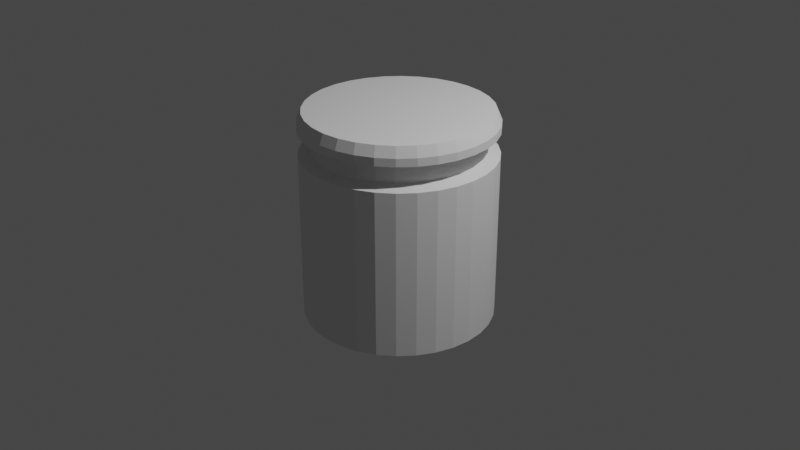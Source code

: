 # Source: jar.blend  (saved by Blender 2.83.19; exported with 4.5.12 LTS)
import bpy
from mathutils import Matrix  # noqa: F401  (used for matrix-valued properties, if any)

bpy.ops.wm.read_factory_settings(use_empty=True)
scene = bpy.context.scene
scene.name = 'Scene'

# ---- collections
col_collection = bpy.data.collections.new('Collection'); scene.collection.children.link(col_collection)

# ---- world
world_world = bpy.data.worlds.new('World'); scene.world = world_world
world_world.use_nodes = True; world_world.node_tree.nodes.clear()
_N = world_world.node_tree.nodes; _L = world_world.node_tree.links
n0 = _N.new('ShaderNodeOutputWorld'); n0.name = 'World Output'; n0.location = (300, 300)
n1 = _N.new('ShaderNodeBackground'); n1.name = 'Background'; n1.location = (10, 300)
n1.inputs[0].default_value = (0.05088, 0.05088, 0.05088, 1.0)
_L.new(n1.outputs[0], n0.inputs[0])
n0.is_active_output = True
world_world.color = (0.05088, 0.05088, 0.05088)
world_world.use_sun_shadow = False
world_world.sun_shadow_jitter_overblur = 0.0

# ---- cameras
cam_camera = bpy.data.cameras.new('Camera')
cam_camera.clip_end = 100.0
cam_camera.ortho_scale = 7.314

# ---- lights
light_light = bpy.data.lights.new('Light', 'POINT')
light_light.transmission_factor = 0.0
light_light.energy = 1000.0
light_light.shadow_soft_size = 0.1
light_light.shadow_maximum_resolution = 0.006
light_light.use_absolute_resolution = True

# ---- meshes
me_cylinder = bpy.data.meshes.new('Cylinder')
me_cylinder.from_pydata([(0.0, 1.0, -1.0), (0.0, 1.0, 1.0), (0.1951, 0.9808, -1.0), (0.1951, 0.9808, 1.0), (0.3827, 0.9239, -1.0), (0.3827, 0.9239, 1.0), (0.5556, 0.8315, -1.0), (0.5556, 0.8315, 1.0), (0.7071, 0.7071, -1.0), (0.7071, 0.7071, 1.0), (0.8315, 0.5556, -1.0), (0.8315, 0.5556, 1.0), (0.9239, 0.3827, -1.0), (0.9239, 0.3827, 1.0), (0.9808, 0.1951, -1.0), (0.9808, 0.1951, 1.0), (1.0, 7.55e-08, -1.0), (1.0, 7.55e-08, 1.0), (0.9808, -0.1951, -1.0), (0.9808, -0.1951, 1.0), (0.9239, -0.3827, -1.0), (0.9239, -0.3827, 1.0), (0.8315, -0.5556, -1.0), (0.8315, -0.5556, 1.0), (0.7071, -0.7071, -1.0), (0.7071, -0.7071, 1.0), (0.5556, -0.8315, -1.0), (0.5556, -0.8315, 1.0), (0.3827, -0.9239, -1.0), (0.3827, -0.9239, 1.0), (0.1951, -0.9808, -1.0), (0.1951, -0.9808, 1.0), (-3.258e-07, -1.0, -1.0), (-3.258e-07, -1.0, 1.0), (-0.1951, -0.9808, -1.0), (-0.1951, -0.9808, 1.0), (-0.3827, -0.9239, -1.0), (-0.3827, -0.9239, 1.0), (-0.5556, -0.8315, -1.0), (-0.5556, -0.8315, 1.0), (-0.7071, -0.7071, -1.0), (-0.7071, -0.7071, 1.0), (-0.8315, -0.5556, -1.0), (-0.8315, -0.5556, 1.0), (-0.9239, -0.3827, -1.0), (-0.9239, -0.3827, 1.0), (-0.9808, -0.1951, -1.0), (-0.9808, -0.1951, 1.0), (-1.0, 9.656e-07, -1.0), (-1.0, 9.656e-07, 1.0), (-0.9808, 0.1951, -1.0), (-0.9808, 0.1951, 1.0), (-0.9239, 0.3827, -1.0), (-0.9239, 0.3827, 1.0), (-0.8315, 0.5556, -1.0), (-0.8315, 0.5556, 1.0), (-0.7071, 0.7071, -1.0), (-0.7071, 0.7071, 1.0), (-0.5556, 0.8315, -1.0), (-0.5556, 0.8315, 1.0), (-0.3827, 0.9239, -1.0), (-0.3827, 0.9239, 1.0), (-0.1951, 0.9808, -1.0), (-0.1951, 0.9808, 1.0), (0.0, 1.0, 0.7413), (0.1951, 0.9808, 0.7413), (0.3827, 0.9239, 0.7413), (0.5556, 0.8315, 0.7413), (0.7071, 0.7071, 0.7413), (0.8315, 0.5556, 0.7413), (0.9239, 0.3827, 0.7413), (0.9808, 0.1951, 0.7413), (1.0, 7.55e-08, 0.7413), (0.9808, -0.1951, 0.7413), (0.9239, -0.3827, 0.7413), (0.8315, -0.5556, 0.7413), (0.7071, -0.7071, 0.7413), (0.5556, -0.8315, 0.7413), (0.3827, -0.9239, 0.7413), (0.1951, -0.9808, 0.7413), (-3.258e-07, -1.0, 0.7413), (-0.1951, -0.9808, 0.7413), (-0.3827, -0.9239, 0.7413), (-0.5556, -0.8315, 0.7413), (-0.7071, -0.7071, 0.7413), (-0.8315, -0.5556, 0.7413), (-0.9239, -0.3827, 0.7413), (-0.9808, -0.1951, 0.7413), (-1.0, 9.656e-07, 0.7413), (-0.9808, 0.1951, 0.7413), (-0.9239, 0.3827, 0.7413), (-0.8315, 0.5556, 0.7413), (-0.7071, 0.7071, 0.7413), (-0.5556, 0.8315, 0.7413), (-0.3827, 0.9239, 0.7413), (-0.1951, 0.9808, 0.7413), (1.661e-08, 0.8852, 0.7845), (0.1679, 0.8682, 0.7845), (0.3293, 0.8178, 0.7845), (0.478, 0.736, 0.7845), (0.6084, 0.6259, 0.7845), (0.7154, 0.4918, 0.7845), (0.7949, 0.3387, 0.7845), (0.8439, 0.1727, 0.7845), (0.8604, 1.003e-07, 0.7845), (0.8439, -0.1727, 0.7845), (0.7949, -0.3387, 0.7845), (0.7154, -0.4918, 0.7845), (0.6084, -0.6259, 0.7845), (0.478, -0.736, 0.7845), (0.3293, -0.8178, 0.7845), (0.1679, -0.8682, 0.7845), (-2.637e-07, -0.8852, 0.7845), (-0.1679, -0.8682, 0.7845), (-0.3293, -0.8178, 0.7845), (-0.478, -0.736, 0.7845), (-0.6084, -0.6259, 0.7845), (-0.7154, -0.4918, 0.7845), (-0.7949, -0.3387, 0.7845), (-0.8439, -0.1727, 0.7845), (-0.8604, 8.882e-07, 0.7845), (-0.8439, 0.1727, 0.7845), (-0.7949, 0.3387, 0.7845), (-0.7154, 0.4918, 0.7845), (-0.6084, 0.6259, 0.7845), (-0.478, 0.736, 0.7845), (-0.3293, 0.8178, 0.7845), (-0.1679, 0.8682, 0.7845), (1.661e-08, 0.8852, 0.9537), (0.1679, 0.8682, 0.9537), (0.3293, 0.8178, 0.9537), (0.478, 0.736, 0.9537), (0.6084, 0.6259, 0.9537), (0.7154, 0.4918, 0.9537), (0.7949, 0.3387, 0.9537), (0.8439, 0.1727, 0.9537), (0.8604, 1.003e-07, 0.9537), (0.8439, -0.1727, 0.9537), (0.7949, -0.3387, 0.9537), (0.7154, -0.4918, 0.9537), (0.6084, -0.6259, 0.9537), (0.478, -0.736, 0.9537), (0.3293, -0.8178, 0.9537), (0.1679, -0.8682, 0.9537), (-2.637e-07, -0.8852, 0.9537), (-0.1679, -0.8682, 0.9537), (-0.3293, -0.8178, 0.9537), (-0.478, -0.736, 0.9537), (-0.6084, -0.6259, 0.9537), (-0.7154, -0.4918, 0.9537), (-0.7949, -0.3387, 0.9537), (-0.8439, -0.1727, 0.9537), (-0.8604, 8.882e-07, 0.9537), (-0.8439, 0.1727, 0.9537), (-0.7949, 0.3387, 0.9537), (-0.7154, 0.4918, 0.9537), (-0.6084, 0.6259, 0.9537), (-0.478, 0.736, 0.9537), (-0.3293, 0.8178, 0.9537), (-0.1679, 0.8682, 0.9537), (0.1951, 0.9808, 1.082), (-5.497e-09, 1.0, 1.082), (0.3827, 0.9239, 1.082), (0.5556, 0.8315, 1.082), (0.7071, 0.7071, 1.082), (0.8315, 0.5556, 1.082), (0.9239, 0.3827, 1.082), (0.9808, 0.1951, 1.082), (1.0, 7.55e-08, 1.082), (0.9808, -0.1951, 1.082), (0.9239, -0.3827, 1.082), (0.8315, -0.5556, 1.082), (0.7071, -0.7071, 1.082), (0.5556, -0.8315, 1.082), (0.3827, -0.9239, 1.082), (0.1951, -0.9808, 1.082), (-3.313e-07, -1.0, 1.082), (-0.1951, -0.9808, 1.082), (-0.3827, -0.9239, 1.082), (-0.5556, -0.8315, 1.082), (-0.7071, -0.7071, 1.082), (-0.8315, -0.5556, 1.082), (-0.9239, -0.3827, 1.082), (-0.9808, -0.1951, 1.082), (-1.0, 9.656e-07, 1.082), (-0.9808, 0.1951, 1.082), (-0.9239, 0.3827, 1.082), (-0.8315, 0.5556, 1.082), (-0.7071, 0.7071, 1.082), (-0.5556, 0.8315, 1.082), (-0.3827, 0.9239, 1.082), (-0.1951, 0.9808, 1.082), (0.1864, 0.9369, 1.188), (-1.823e-10, 0.9553, 1.188), (0.3656, 0.8826, 1.188), (0.5307, 0.7943, 1.188), (0.6755, 0.6755, 1.188), (0.7943, 0.5307, 1.188), (0.8826, 0.3656, 1.188), (0.9369, 0.1864, 1.188), (0.9553, 8.486e-08, 1.188), (0.9369, -0.1864, 1.188), (0.8826, -0.3656, 1.188), (0.7943, -0.5307, 1.188), (0.6755, -0.6755, 1.188), (0.5307, -0.7943, 1.188), (0.3656, -0.8826, 1.188), (0.1864, -0.9369, 1.188), (-3.115e-07, -0.9553, 1.188), (-0.1864, -0.9369, 1.188), (-0.3656, -0.8826, 1.188), (-0.5307, -0.7943, 1.188), (-0.6755, -0.6755, 1.188), (-0.7943, -0.5307, 1.188), (-0.8826, -0.3656, 1.188), (-0.9369, -0.1864, 1.188), (-0.9553, 9.352e-07, 1.188), (-0.9369, 0.1864, 1.188), (-0.8826, 0.3656, 1.188), (-0.7943, 0.5307, 1.188), (-0.6755, 0.6755, 1.188), (-0.5307, 0.7943, 1.188), (-0.3656, 0.8826, 1.188), (-0.1864, 0.9369, 1.188)], [], [(128, 1, 3, 129), (129, 3, 5, 130), (130, 5, 7, 131), (131, 7, 9, 132), (132, 9, 11, 133), (133, 11, 13, 134), (134, 13, 15, 135), (135, 15, 17, 136), (136, 17, 19, 137), (137, 19, 21, 138), (138, 21, 23, 139), (139, 23, 25, 140), (140, 25, 27, 141), (141, 27, 29, 142), (142, 29, 31, 143), (143, 31, 33, 144), (144, 33, 35, 145), (145, 35, 37, 146), (146, 37, 39, 147), (147, 39, 41, 148), (148, 41, 43, 149), (149, 43, 45, 150), (150, 45, 47, 151), (151, 47, 49, 152), (152, 49, 51, 153), (153, 51, 53, 154), (154, 53, 55, 155), (155, 55, 57, 156), (156, 57, 59, 157), (157, 59, 61, 158), (15, 13, 166, 167), (158, 61, 63, 159), (159, 63, 1, 128), (0, 2, 4, 6, 8, 10, 12, 14, 16, 18, 20, 22, 24, 26, 28, 30, 32, 34, 36, 38, 40, 42, 44, 46, 48, 50, 52, 54, 56, 58, 60, 62), (62, 95, 64, 0), (60, 94, 95, 62), (58, 93, 94, 60), (56, 92, 93, 58), (54, 91, 92, 56), (52, 90, 91, 54), (50, 89, 90, 52), (48, 88, 89, 50), (46, 87, 88, 48), (44, 86, 87, 46), (42, 85, 86, 44), (40, 84, 85, 42), (38, 83, 84, 40), (36, 82, 83, 38), (34, 81, 82, 36), (32, 80, 81, 34), (30, 79, 80, 32), (28, 78, 79, 30), (26, 77, 78, 28), (24, 76, 77, 26), (22, 75, 76, 24), (20, 74, 75, 22), (18, 73, 74, 20), (16, 72, 73, 18), (14, 71, 72, 16), (12, 70, 71, 14), (10, 69, 70, 12), (8, 68, 69, 10), (6, 67, 68, 8), (4, 66, 67, 6), (2, 65, 66, 4), (0, 64, 65, 2), (95, 127, 96, 64), (94, 126, 127, 95), (93, 125, 126, 94), (92, 124, 125, 93), (91, 123, 124, 92), (90, 122, 123, 91), (89, 121, 122, 90), (88, 120, 121, 89), (87, 119, 120, 88), (86, 118, 119, 87), (85, 117, 118, 86), (84, 116, 117, 85), (83, 115, 116, 84), (82, 114, 115, 83), (81, 113, 114, 82), (80, 112, 113, 81), (79, 111, 112, 80), (78, 110, 111, 79), (77, 109, 110, 78), (76, 108, 109, 77), (75, 107, 108, 76), (74, 106, 107, 75), (73, 105, 106, 74), (72, 104, 105, 73), (71, 103, 104, 72), (70, 102, 103, 71), (69, 101, 102, 70), (68, 100, 101, 69), (67, 99, 100, 68), (66, 98, 99, 67), (65, 97, 98, 66), (64, 96, 97, 65), (127, 159, 128, 96), (126, 158, 159, 127), (125, 157, 158, 126), (124, 156, 157, 125), (123, 155, 156, 124), (122, 154, 155, 123), (121, 153, 154, 122), (120, 152, 153, 121), (119, 151, 152, 120), (118, 150, 151, 119), (117, 149, 150, 118), (116, 148, 149, 117), (115, 147, 148, 116), (114, 146, 147, 115), (113, 145, 146, 114), (112, 144, 145, 113), (111, 143, 144, 112), (110, 142, 143, 111), (109, 141, 142, 110), (108, 140, 141, 109), (107, 139, 140, 108), (106, 138, 139, 107), (105, 137, 138, 106), (104, 136, 137, 105), (103, 135, 136, 104), (102, 134, 135, 103), (101, 133, 134, 102), (100, 132, 133, 101), (99, 131, 132, 100), (98, 130, 131, 99), (97, 129, 130, 98), (96, 128, 129, 97), (175, 174, 206, 207), (33, 31, 175, 176), (51, 49, 184, 185), (7, 5, 162, 163), (25, 23, 171, 172), (43, 41, 180, 181), (61, 59, 189, 190), (17, 15, 167, 168), (35, 33, 176, 177), (53, 51, 185, 186), (9, 7, 163, 164), (27, 25, 172, 173), (45, 43, 181, 182), (63, 61, 190, 191), (19, 17, 168, 169), (37, 35, 177, 178), (55, 53, 186, 187), (11, 9, 164, 165), (29, 27, 173, 174), (47, 45, 182, 183), (3, 1, 161, 160), (1, 63, 191, 161), (21, 19, 169, 170), (39, 37, 178, 179), (57, 55, 187, 188), (13, 11, 165, 166), (31, 29, 174, 175), (49, 47, 183, 184), (5, 3, 160, 162), (23, 21, 170, 171), (41, 39, 179, 180), (59, 57, 188, 189), (192, 193, 223, 222, 221, 220, 219, 218, 217, 216, 215, 214, 213, 212, 211, 210, 209, 208, 207, 206, 205, 204, 203, 202, 201, 200, 199, 198, 197, 196, 195, 194), (162, 160, 192, 194), (189, 188, 220, 221), (176, 175, 207, 208), (163, 162, 194, 195), (190, 189, 221, 222), (177, 176, 208, 209), (164, 163, 195, 196), (191, 190, 222, 223), (178, 177, 209, 210), (165, 164, 196, 197), (161, 191, 223, 193), (179, 178, 210, 211), (166, 165, 197, 198), (180, 179, 211, 212), (167, 166, 198, 199), (181, 180, 212, 213), (168, 167, 199, 200), (182, 181, 213, 214), (169, 168, 200, 201), (183, 182, 214, 215), (170, 169, 201, 202), (184, 183, 215, 216), (171, 170, 202, 203), (185, 184, 216, 217), (172, 171, 203, 204), (186, 185, 217, 218), (173, 172, 204, 205), (187, 186, 218, 219), (174, 173, 205, 206), (160, 161, 193, 192), (188, 187, 219, 220)])
_k = set([(0, 2), (0, 62), (2, 4), (4, 6), (6, 8), (8, 10), (10, 12), (12, 14), (14, 16), (16, 18), (18, 20), (20, 22), (20, 74), (21, 138), (21, 170), (22, 24), (24, 26), (26, 28), (28, 30), (30, 32), (32, 34), (34, 36), (36, 38), (38, 40), (40, 42), (42, 44), (44, 46), (46, 48), (48, 50), (50, 52), (52, 54), (54, 56), (56, 58), (58, 60), (60, 62), (128, 129), (128, 159), (129, 130), (130, 131), (131, 132), (132, 133), (133, 134), (134, 135), (135, 136), (136, 137), (137, 138), (138, 139), (139, 140), (140, 141), (141, 142), (142, 143), (143, 144), (144, 145), (145, 146), (146, 147), (147, 148), (148, 149), (149, 150), (150, 151), (151, 152), (152, 153), (153, 154), (154, 155), (155, 156), (156, 157), (157, 158), (158, 159), (170, 202)])
me_cylinder.attributes.new('sharp_edge', 'BOOLEAN', 'EDGE').data.foreach_set('value', [ (min(e.vertices), max(e.vertices)) in _k for e in me_cylinder.edges])
_uv = me_cylinder.uv_layers.new(name='UVMap')
_uv.uv.foreach_set('vector', [0.04575, 0.06589, 0.04598, 0.06369, 0.04985, 0.06443, 0.04908, 0.06653, 0.04908, 0.06653, 0.04985, 0.06443, 0.0535, 0.06587, 0.05222, 0.06779, 0.05222, 0.06779, 0.0535, 0.06587, 0.05678, 0.06796, 0.05504, 0.06963, 0.05504, 0.06963, 0.05678, 0.06796, 0.05957, 0.07061, 0.05743, 0.07198, 0.05743, 0.07198, 0.05957, 0.07061, 0.06177, 0.07374, 0.05931, 0.07474, 0.05931, 0.07474, 0.06177, 0.07374, 0.06328, 0.07721, 0.06061, 0.07781, 0.06061, 0.07781, 0.06328, 0.07721, 0.06405, 0.0809, 0.06126, 0.08107, 0.06126, 0.08107, 0.06405, 0.0809, 0.06405, 0.08466, 0.06125, 0.0844, 0.06125, 0.0844, 0.06405, 0.08466, 0.06328, 0.08835, 0.06058, 0.08767, 0.06058, 0.08767, 0.06328, 0.08835, 0.06177, 0.09182, 0.05927, 0.09074, 0.05927, 0.09074, 0.06177, 0.09182, 0.05957, 0.09495, 0.05737, 0.09351, 0.05737, 0.09351, 0.05957, 0.09495, 0.05678, 0.09761, 0.05496, 0.09587, 0.05496, 0.09587, 0.05678, 0.09761, 0.0535, 0.0997, 0.05213, 0.09773, 0.05213, 0.09773, 0.0535, 0.0997, 0.04985, 0.1011, 0.04899, 0.09901, 0.04899, 0.09901, 0.04985, 0.1011, 0.04598, 0.1019, 0.04565, 0.09967, 0.04565, 0.09967, 0.04598, 0.1019, 0.04203, 0.1019, 0.04226, 0.09968, 0.04226, 0.09968, 0.04203, 0.1019, 0.03816, 0.1011, 0.03893, 0.09904, 0.03893, 0.09904, 0.03816, 0.1011, 0.03451, 0.0997, 0.03579, 0.09777, 0.03579, 0.09777, 0.03451, 0.0997, 0.03123, 0.09761, 0.03297, 0.09593, 0.03297, 0.09593, 0.03123, 0.09761, 0.02844, 0.09495, 0.03058, 0.09359, 0.03058, 0.09359, 0.02844, 0.09495, 0.02624, 0.09182, 0.0287, 0.09082, 0.0287, 0.09082, 0.02624, 0.09182, 0.02473, 0.08835, 0.0274, 0.08775, 0.0274, 0.08775, 0.02473, 0.08835, 0.02396, 0.08466, 0.02675, 0.08449, 0.02675, 0.08449, 0.02396, 0.08466, 0.02396, 0.0809, 0.02676, 0.08117, 0.02676, 0.08117, 0.02396, 0.0809, 0.02473, 0.07721, 0.02743, 0.0779, 0.02743, 0.0779, 0.02473, 0.07721, 0.02624, 0.07374, 0.02874, 0.07482, 0.02874, 0.07482, 0.02624, 0.07374, 0.02844, 0.07061, 0.03064, 0.07205, 0.03064, 0.07205, 0.02844, 0.07061, 0.03123, 0.06796, 0.03305, 0.06969, 0.03305, 0.06969, 0.03123, 0.06796, 0.03451, 0.06587, 0.03588, 0.06784, 0.03588, 0.06784, 0.03451, 0.06587, 0.03816, 0.06443, 0.03902, 0.06655, 0.02671, 0.1251, 0.02758, 0.1142, 0.0334, 0.1143, 0.03253, 0.1251, 0.03902, 0.06655, 0.03816, 0.06443, 0.04203, 0.06369, 0.04235, 0.0659, 0.04235, 0.0659, 0.04203, 0.06369, 0.04598, 0.06369, 0.04575, 0.06589, 0.06405, 0.04649, 0.06405, 0.04273, 0.06482, 0.03904, 0.06633, 0.03556, 0.06852, 0.03244, 0.07131, 0.02978, 0.0746, 0.02769, 0.07824, 0.02625, 0.08212, 0.02552, 0.08606, 0.02552, 0.08994, 0.02625, 0.09358, 0.02769, 0.09687, 0.02978, 0.09966, 0.03244, 0.1019, 0.03556, 0.1034, 0.03904, 0.1041, 0.04273, 0.1041, 0.04649, 0.1034, 0.05017, 0.1019, 0.05365, 0.09966, 0.05677, 0.09687, 0.05943, 0.09358, 0.06152, 0.08994, 0.06296, 0.08606, 0.06369, 0.08212, 0.06369, 0.07824, 0.06296, 0.0746, 0.06152, 0.07131, 0.05943, 0.06852, 0.05677, 0.06633, 0.05365, 0.06482, 0.05017, 0.5135, 0.02443, 0.5135, 0.4795, 0.4636, 0.4775, 0.4636, 0.0224, 0.5584, 0.02737, 0.5584, 0.4825, 0.5135, 0.4795, 0.5135, 0.02443, 0.6142, 0.0229, 0.6142, 0.4782, 0.5702, 0.4811, 0.5702, 0.02584, 0.6635, 0.02083, 0.6635, 0.4761, 0.6142, 0.4782, 0.6142, 0.0229, 0.7162, 0.01969, 0.7162, 0.475, 0.6635, 0.4761, 0.6635, 0.02083, 0.7703, 0.01954, 0.7703, 0.4748, 0.7162, 0.475, 0.7162, 0.01969, 0.8236, 0.02037, 0.8236, 0.4757, 0.7703, 0.4748, 0.7703, 0.01954, 0.8742, 0.02216, 0.8742, 0.4774, 0.8236, 0.4757, 0.8236, 0.02037, 0.9201, 0.02484, 0.9201, 0.4801, 0.8742, 0.4774, 0.8742, 0.02216, 0.9594, 0.02831, 0.9594, 0.4836, 0.9201, 0.4801, 0.9201, 0.02484, 0.2075, 0.51, 0.2059, 0.9737, 0.1669, 0.9774, 0.1685, 0.5136, 0.2534, 0.5071, 0.2518, 0.9709, 0.2059, 0.9737, 0.2075, 0.51, 0.3044, 0.5053, 0.3028, 0.969, 0.2518, 0.9709, 0.2534, 0.5071, 0.3585, 0.5044, 0.3569, 0.9682, 0.3028, 0.969, 0.3044, 0.5053, 0.4136, 0.5046, 0.412, 0.9684, 0.3569, 0.9682, 0.3585, 0.5044, 0.4676, 0.5059, 0.466, 0.9696, 0.412, 0.9684, 0.4136, 0.5046, 0.5185, 0.5081, 0.5169, 0.9719, 0.466, 0.9696, 0.4676, 0.5059, 0.5642, 0.5113, 0.5626, 0.975, 0.5169, 0.9719, 0.5185, 0.5081, 0.6074, 0.509, 0.6074, 0.973, 0.5674, 0.9765, 0.5674, 0.5125, 0.654, 0.5062, 0.654, 0.9702, 0.6074, 0.973, 0.6074, 0.509, 0.7054, 0.5044, 0.7054, 0.9684, 0.654, 0.9702, 0.654, 0.5062, 0.7597, 0.5035, 0.7597, 0.9675, 0.7054, 0.9684, 0.7054, 0.5044, 0.8148, 0.5036, 0.8148, 0.9676, 0.7597, 0.9675, 0.7597, 0.5035, 0.8686, 0.5048, 0.8686, 0.9688, 0.8148, 0.9676, 0.8148, 0.5036, 0.9189, 0.5069, 0.9189, 0.9709, 0.8686, 0.9688, 0.8686, 0.5048, 0.964, 0.5098, 0.964, 0.9738, 0.9189, 0.9709, 0.9189, 0.5069, 0.2084, 0.02731, 0.2084, 0.4824, 0.1701, 0.4861, 0.1701, 0.03104, 0.2535, 0.02438, 0.2535, 0.4795, 0.2084, 0.4824, 0.2084, 0.02731, 0.3035, 0.02237, 0.3035, 0.4775, 0.2535, 0.4795, 0.2535, 0.02438, 0.3565, 0.02135, 0.3565, 0.4764, 0.3035, 0.4775, 0.3035, 0.02237, 0.4106, 0.02136, 0.4106, 0.4764, 0.3565, 0.4764, 0.3565, 0.02135, 0.4636, 0.0224, 0.4636, 0.4775, 0.4106, 0.4764, 0.4106, 0.02136, 0.04985, 0.06296, 0.04927, 0.06081, 0.05241, 0.05958, 0.0535, 0.06152, 0.04598, 0.06369, 0.04592, 0.06142, 0.04927, 0.06081, 0.04985, 0.06296, 0.04203, 0.06369, 0.0425, 0.06138, 0.04592, 0.06142, 0.04598, 0.06369, 0.03816, 0.06296, 0.03914, 0.0607, 0.0425, 0.06138, 0.04203, 0.06369, 0.03451, 0.06152, 0.03597, 0.05939, 0.03914, 0.0607, 0.03816, 0.06296, 0.03123, 0.05943, 0.0331, 0.05752, 0.03597, 0.05939, 0.03451, 0.06152, 0.02844, 0.05677, 0.03066, 0.05516, 0.0331, 0.05752, 0.03123, 0.05943, 0.02624, 0.05365, 0.02872, 0.05239, 0.03066, 0.05516, 0.02844, 0.05677, 0.02473, 0.05017, 0.02738, 0.04932, 0.02872, 0.05239, 0.02624, 0.05365, 0.02396, 0.04649, 0.02667, 0.04606, 0.02738, 0.04932, 0.02473, 0.05017, 0.02396, 0.04273, 0.02663, 0.04276, 0.02667, 0.04606, 0.02396, 0.04649, 0.02473, 0.03904, 0.02726, 0.03952, 0.02663, 0.04276, 0.02396, 0.04273, 0.02624, 0.03556, 0.02853, 0.03648, 0.02726, 0.03952, 0.02473, 0.03904, 0.02844, 0.03244, 0.03039, 0.03375, 0.02853, 0.03648, 0.02624, 0.03556, 0.03123, 0.02978, 0.03278, 0.03144, 0.03039, 0.03375, 0.02844, 0.03244, 0.03451, 0.02769, 0.0356, 0.02963, 0.03278, 0.03144, 0.03123, 0.02978, 0.03816, 0.02625, 0.03874, 0.0284, 0.0356, 0.02963, 0.03451, 0.02769, 0.04203, 0.02552, 0.04209, 0.0278, 0.03874, 0.0284, 0.03816, 0.02625, 0.04598, 0.02552, 0.04551, 0.02783, 0.04209, 0.0278, 0.04203, 0.02552, 0.04985, 0.02625, 0.04887, 0.02852, 0.04551, 0.02783, 0.04598, 0.02552, 0.0535, 0.02769, 0.05204, 0.02982, 0.04887, 0.02852, 0.04985, 0.02625, 0.05678, 0.02978, 0.05491, 0.03169, 0.05204, 0.02982, 0.0535, 0.02769, 0.05957, 0.03244, 0.05735, 0.03406, 0.05491, 0.03169, 0.05678, 0.02978, 0.06177, 0.03556, 0.05929, 0.03683, 0.05735, 0.03406, 0.05957, 0.03244, 0.06328, 0.03904, 0.06063, 0.0399, 0.05929, 0.03683, 0.06177, 0.03556, 0.06405, 0.04273, 0.06134, 0.04315, 0.06063, 0.0399, 0.06328, 0.03904, 0.06405, 0.04649, 0.06138, 0.04646, 0.06134, 0.04315, 0.06405, 0.04273, 0.06328, 0.05017, 0.06075, 0.04969, 0.06138, 0.04646, 0.06405, 0.04649, 0.06177, 0.05365, 0.05948, 0.05273, 0.06075, 0.04969, 0.06328, 0.05017, 0.05957, 0.05677, 0.05762, 0.05546, 0.05948, 0.05273, 0.06177, 0.05365, 0.05678, 0.05943, 0.05523, 0.05777, 0.05762, 0.05546, 0.05957, 0.05677, 0.0535, 0.06152, 0.05241, 0.05958, 0.05523, 0.05777, 0.05678, 0.05943, 0.02331, 0.2462, 0.03529, 0.2463, 0.03469, 0.2568, 0.02271, 0.2567, 0.02411, 0.2367, 0.03609, 0.2368, 0.03529, 0.2463, 0.02331, 0.2462, 0.04211, 0.1891, 0.0541, 0.189, 0.05485, 0.1985, 0.04286, 0.1986, 0.04155, 0.1785, 0.05354, 0.1784, 0.0541, 0.189, 0.04211, 0.1891, 0.04121, 0.1672, 0.05319, 0.1671, 0.05354, 0.1784, 0.04155, 0.1785, 0.04109, 0.1555, 0.05308, 0.1554, 0.05319, 0.1671, 0.04121, 0.1672, 0.04121, 0.1439, 0.05319, 0.1438, 0.05308, 0.1554, 0.04109, 0.1555, 0.04155, 0.1329, 0.05354, 0.1328, 0.05319, 0.1438, 0.04121, 0.1439, 0.04211, 0.1229, 0.0541, 0.1229, 0.05354, 0.1328, 0.04155, 0.1329, 0.04286, 0.1143, 0.05485, 0.1142, 0.0541, 0.1229, 0.04211, 0.1229, 0.009433, 0.3109, 0.02141, 0.311, 0.02222, 0.3192, 0.01024, 0.3191, 0.008835, 0.3013, 0.02081, 0.3014, 0.02141, 0.311, 0.009433, 0.3109, 0.008467, 0.2906, 0.02045, 0.2908, 0.02081, 0.3014, 0.008835, 0.3013, 0.008343, 0.2794, 0.02032, 0.2795, 0.02045, 0.2908, 0.008467, 0.2906, 0.008467, 0.2679, 0.02045, 0.268, 0.02032, 0.2795, 0.008343, 0.2794, 0.008835, 0.2567, 0.02081, 0.2568, 0.02045, 0.268, 0.008467, 0.2679, 0.009433, 0.2462, 0.02141, 0.2463, 0.02081, 0.2568, 0.008835, 0.2567, 0.01024, 0.2367, 0.02222, 0.2368, 0.02141, 0.2463, 0.009433, 0.2462, 0.008376, 0.3776, 0.02035, 0.3781, 0.02073, 0.3866, 0.008761, 0.386, 0.008246, 0.3677, 0.02022, 0.3682, 0.02035, 0.3781, 0.008376, 0.3776, 0.008376, 0.3568, 0.02035, 0.3573, 0.02022, 0.3682, 0.008246, 0.3677, 0.008761, 0.3452, 0.02073, 0.3458, 0.02035, 0.3573, 0.008376, 0.3568, 0.03311, 0.3744, 0.04509, 0.374, 0.04545, 0.3857, 0.03347, 0.3861, 0.03299, 0.3629, 0.04497, 0.3625, 0.04509, 0.374, 0.03311, 0.3744, 0.03311, 0.3521, 0.04509, 0.3518, 0.04497, 0.3625, 0.03299, 0.3629, 0.03347, 0.3425, 0.04545, 0.3421, 0.04509, 0.3518, 0.03311, 0.3521, 0.02331, 0.3109, 0.03529, 0.311, 0.03609, 0.3192, 0.02411, 0.3191, 0.02271, 0.3013, 0.03469, 0.3014, 0.03529, 0.311, 0.02331, 0.3109, 0.02234, 0.2906, 0.03432, 0.2908, 0.03469, 0.3014, 0.02271, 0.3013, 0.02222, 0.2794, 0.0342, 0.2795, 0.03432, 0.2908, 0.02234, 0.2906, 0.02234, 0.2679, 0.03432, 0.268, 0.0342, 0.2795, 0.02222, 0.2794, 0.02271, 0.2567, 0.03469, 0.2568, 0.03432, 0.268, 0.02234, 0.2679, 0.01223, 0.4127, 0.01293, 0.4042, 0.01885, 0.4057, 0.01818, 0.4138, 0.007221, 0.4221, 0.007743, 0.4126, 0.01223, 0.4127, 0.0117, 0.4221, 0.0101, 0.1477, 0.0105, 0.1352, 0.01632, 0.1352, 0.01592, 0.1476, 0.01896, 0.4524, 0.01885, 0.4423, 0.02334, 0.4424, 0.02344, 0.4524, 0.02606, 0.189, 0.02566, 0.1765, 0.03149, 0.1766, 0.03188, 0.189, 0.007743, 0.4703, 0.007221, 0.4618, 0.0117, 0.4619, 0.01223, 0.4704, 0.01201, 0.2099, 0.01114, 0.1991, 0.01697, 0.1991, 0.01784, 0.2099, 0.02606, 0.1372, 0.02671, 0.1251, 0.03253, 0.1251, 0.03188, 0.1373, 0.0069, 0.4321, 0.007221, 0.4221, 0.0117, 0.4221, 0.01138, 0.4321, 0.009963, 0.1608, 0.0101, 0.1477, 0.01592, 0.1476, 0.01579, 0.1607, 0.01928, 0.4618, 0.01896, 0.4524, 0.02344, 0.4524, 0.02377, 0.4619, 0.02671, 0.2002, 0.02606, 0.189, 0.03188, 0.189, 0.03253, 0.2002, 0.008445, 0.4776, 0.007743, 0.4703, 0.01223, 0.4704, 0.01293, 0.4776, 0.0198, 0.4126, 0.02051, 0.4041, 0.02499, 0.4042, 0.02429, 0.4127, 0.02566, 0.1502, 0.02606, 0.1372, 0.03188, 0.1373, 0.03149, 0.1502, 0.006792, 0.4423, 0.0069, 0.4321, 0.01138, 0.4321, 0.01127, 0.4424, 0.0101, 0.174, 0.009963, 0.1608, 0.01579, 0.1607, 0.01592, 0.174, 0.0198, 0.4703, 0.01928, 0.4618, 0.02377, 0.4619, 0.02429, 0.4704, 0.02758, 0.2098, 0.02671, 0.2002, 0.03253, 0.2002, 0.0334, 0.2099, 0.01114, 0.124, 0.01201, 0.1143, 0.01784, 0.1142, 0.01697, 0.1239, 0.01896, 0.4321, 0.01928, 0.4221, 0.02377, 0.4221, 0.02344, 0.4321, 0.01928, 0.4221, 0.0198, 0.4126, 0.02429, 0.4127, 0.02377, 0.4221, 0.02553, 0.1635, 0.02566, 0.1502, 0.03149, 0.1502, 0.03135, 0.1635, 0.0069, 0.4524, 0.006792, 0.4423, 0.01127, 0.4424, 0.01138, 0.4524, 0.0105, 0.187, 0.0101, 0.174, 0.01592, 0.174, 0.01632, 0.1869, 0.02051, 0.4776, 0.0198, 0.4703, 0.02429, 0.4704, 0.02499, 0.4776, 0.007743, 0.4126, 0.008445, 0.4041, 0.01293, 0.4042, 0.01223, 0.4127, 0.0105, 0.1352, 0.01114, 0.124, 0.01697, 0.1239, 0.01632, 0.1352, 0.01885, 0.4423, 0.01896, 0.4321, 0.02344, 0.4321, 0.02334, 0.4424, 0.02566, 0.1765, 0.02553, 0.1635, 0.03135, 0.1635, 0.03149, 0.1766, 0.007221, 0.4618, 0.0069, 0.4524, 0.01138, 0.4524, 0.0117, 0.4619, 0.01114, 0.1991, 0.0105, 0.187, 0.01632, 0.1869, 0.01697, 0.1991, 0.1016, 0.07661, 0.1023, 0.08013, 0.1023, 0.08373, 0.1016, 0.08725, 0.1002, 0.09057, 0.09807, 0.09355, 0.0954, 0.09609, 0.09226, 0.09809, 0.08878, 0.09946, 0.08508, 0.1002, 0.08131, 0.1002, 0.07761, 0.09946, 0.07412, 0.09809, 0.07099, 0.09609, 0.06832, 0.09355, 0.06623, 0.09057, 0.06478, 0.08725, 0.06405, 0.08373, 0.06405, 0.08013, 0.06478, 0.07661, 0.06623, 0.07329, 0.06832, 0.07031, 0.07099, 0.06777, 0.07412, 0.06577, 0.07761, 0.0644, 0.08131, 0.06369, 0.08508, 0.06369, 0.08878, 0.0644, 0.09226, 0.06577, 0.0954, 0.06777, 0.09807, 0.07031, 0.1002, 0.07329, 0.02334, 0.4424, 0.02344, 0.4321, 0.02944, 0.4324, 0.02933, 0.4422, 0.01697, 0.1991, 0.01632, 0.1869, 0.02408, 0.1859, 0.0247, 0.1975, 0.0117, 0.4221, 0.01223, 0.4127, 0.01818, 0.4138, 0.01768, 0.4228, 0.02344, 0.4524, 0.02334, 0.4424, 0.02933, 0.4422, 0.02944, 0.4518, 0.01784, 0.2099, 0.01697, 0.1991, 0.0247, 0.1975, 0.02553, 0.2078, 0.01138, 0.4321, 0.0117, 0.4221, 0.01768, 0.4228, 0.01738, 0.4324, 0.02377, 0.4619, 0.02344, 0.4524, 0.02944, 0.4518, 0.02975, 0.4608, 0.02429, 0.4127, 0.02499, 0.4042, 0.03091, 0.4057, 0.03024, 0.4138, 0.01127, 0.4424, 0.01138, 0.4321, 0.01738, 0.4324, 0.01727, 0.4422, 0.02429, 0.4704, 0.02377, 0.4619, 0.02975, 0.4608, 0.03024, 0.469, 0.02377, 0.4221, 0.02429, 0.4127, 0.03024, 0.4138, 0.02975, 0.4228, 0.01138, 0.4524, 0.01127, 0.4424, 0.01727, 0.4422, 0.01738, 0.4518, 0.02499, 0.4776, 0.02429, 0.4704, 0.03024, 0.469, 0.03091, 0.4759, 0.0117, 0.4619, 0.01138, 0.4524, 0.01738, 0.4518, 0.01768, 0.4608, 0.03253, 0.1251, 0.0334, 0.1143, 0.04109, 0.1163, 0.04026, 0.1267, 0.01223, 0.4704, 0.0117, 0.4619, 0.01768, 0.4608, 0.01818, 0.469, 0.03188, 0.1373, 0.03253, 0.1251, 0.04026, 0.1267, 0.03964, 0.1383, 0.01293, 0.4776, 0.01223, 0.4704, 0.01818, 0.469, 0.01885, 0.4759, 0.03149, 0.1502, 0.03188, 0.1373, 0.03964, 0.1383, 0.03926, 0.1506, 0.01697, 0.1239, 0.01784, 0.1142, 0.02553, 0.1165, 0.0247, 0.1257, 0.03135, 0.1635, 0.03149, 0.1502, 0.03926, 0.1506, 0.03913, 0.1633, 0.01632, 0.1352, 0.01697, 0.1239, 0.0247, 0.1257, 0.02408, 0.1365, 0.03149, 0.1766, 0.03135, 0.1635, 0.03913, 0.1633, 0.03926, 0.1758, 0.01592, 0.1476, 0.01632, 0.1352, 0.02408, 0.1365, 0.0237, 0.1484, 0.03188, 0.189, 0.03149, 0.1766, 0.03926, 0.1758, 0.03964, 0.1877, 0.01579, 0.1607, 0.01592, 0.1476, 0.0237, 0.1484, 0.02357, 0.1609, 0.03253, 0.2002, 0.03188, 0.189, 0.03964, 0.1877, 0.04026, 0.1984, 0.01592, 0.174, 0.01579, 0.1607, 0.02357, 0.1609, 0.0237, 0.1736, 0.0334, 0.2099, 0.03253, 0.2002, 0.04026, 0.1984, 0.04109, 0.2076, 0.02344, 0.4321, 0.02377, 0.4221, 0.02975, 0.4228, 0.02944, 0.4324, 0.01632, 0.1869, 0.01592, 0.174, 0.0237, 0.1736, 0.02408, 0.1859])
me_cylinder.use_remesh_fix_poles = True
me_cylinder.use_remesh_preserve_attributes = False
me_cylinder.use_mirror_vertex_groups = False
me_cylinder.update()

# ---- objects
ob_light = bpy.data.objects.new('Light', light_light)
ob_camera = bpy.data.objects.new('Camera', cam_camera)
ob_cylinder = bpy.data.objects.new('Cylinder', me_cylinder)

# ---- transforms, parenting, visibility, modifiers, constraints
ob_light.location = (4.076, 1.005, 5.904)
ob_light.rotation_euler = (0.6503, 0.05522, 1.866)
ob_light.lock_rotations_4d = False
ob_light.empty_display_type = 'ARROWS'
ob_light.color = (0.0, 0.0, 0.0, 0.0)
ob_light.lineart.crease_threshold = 0.0
ob_camera.location = (7.359, -6.926, 4.958)
ob_camera.rotation_euler = (1.109, 0.0, 0.8149)
ob_camera.lock_rotations_4d = False
ob_camera.empty_display_type = 'ARROWS'
ob_camera.color = (0.0, 0.0, 0.0, 0.0)
ob_camera.display_type = 'WIRE'
ob_camera.lineart.crease_threshold = 0.0
ob_cylinder.location = (0.0, 0.0, 0.0)
ob_cylinder.lineart.crease_threshold = 0.0

# ---- collection membership
col_collection.objects.link(ob_light)
col_collection.objects.link(ob_camera)
col_collection.objects.link(ob_cylinder)

# ---- scene / render settings (as saved in the file)
scene.camera = ob_camera
scene.frame_start = 1; scene.frame_end = 250; scene.frame_set(1)
scene.render.engine = 'BLENDER_EEVEE_NEXT'
scene.cycles.use_denoising = False
scene.cycles.samples = 128
scene.cycles.sampling_pattern = 'TABULATED_SOBOL'
scene.cycles.use_adaptive_sampling = False
scene.cycles.use_light_tree = False
scene.view_settings.view_transform = 'Filmic'
bpy.context.view_layer.update()
